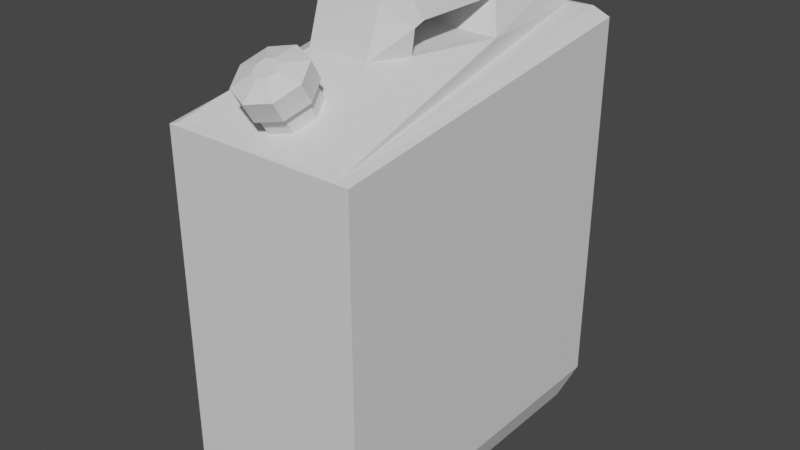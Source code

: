 # Source: jerrycan.blend  (saved by Blender 3.6.14; exported with 4.5.12 LTS)
import bpy
from mathutils import Matrix  # noqa: F401  (used for matrix-valued properties, if any)

bpy.ops.wm.read_factory_settings(use_empty=True)
scene = bpy.context.scene
scene.name = 'Scene'

# ---- collections
col_collection = bpy.data.collections.new('Collection'); scene.collection.children.link(col_collection)

# ---- materials (node trees are filled in below, after node groups)
mat_material = bpy.data.materials.new('Material')
mat_material.alpha_threshold = 0.0
mat_material.use_transparent_shadow = False
mat_material.roughness = 0.5
mat_material.line_color = (0.0, 0.0, 0.0, 1.0)

# ---- material node trees
mat_material.use_nodes = True; mat_material.node_tree.nodes.clear()
_N = mat_material.node_tree.nodes; _L = mat_material.node_tree.links
n0 = _N.new('ShaderNodeOutputMaterial'); n0.name = 'Material Output'; n0.location = (300, 300)
n1 = _N.new('ShaderNodeBsdfPrincipled'); n1.name = 'Principled BSDF'; n1.location = (10, 300)
n1.distribution = 'GGX'
n1.subsurface_method = 'RANDOM_WALK_SKIN'
n1.inputs[3].default_value = 1.45
n1.inputs[27].default_value = (0.0, 0.0, 0.0, 1.0)
n1.inputs[28].default_value = 1.0
_L.new(n1.outputs[0], n0.inputs[0])
n0.is_active_output = True

# ---- world
world_world = bpy.data.worlds.new('World'); scene.world = world_world
world_world.use_nodes = True; world_world.node_tree.nodes.clear()
_N = world_world.node_tree.nodes; _L = world_world.node_tree.links
n0 = _N.new('ShaderNodeOutputWorld'); n0.name = 'World Output'; n0.location = (300, 300)
n1 = _N.new('ShaderNodeBackground'); n1.name = 'Background'; n1.location = (10, 300)
n1.inputs[0].default_value = (0.05088, 0.05088, 0.05088, 1.0)
_L.new(n1.outputs[0], n0.inputs[0])
n0.is_active_output = True
world_world.color = (0.05088, 0.05088, 0.05088)
world_world.use_sun_shadow = False
world_world.sun_shadow_jitter_overblur = 0.0

# ---- meshes
me_cube = bpy.data.meshes.new('Cube')
me_cube.from_pydata([(0.3507, 0.8907, 1.363), (0.4789, 0.8727, -1.0), (0.2686, -0.2576, 1.351), (0.4789, -0.8727, -1.0), (-0.3631, 0.8907, 1.363), (-0.4789, 0.8727, -1.0), (-0.2686, -0.2576, 1.351), (-0.4789, -0.8727, -1.0), (-0.5397, 0.9835, -0.8318), (-0.5397, -0.9835, -0.8318), (0.5397, 0.9835, -0.8318), (0.5397, -0.9835, -0.8318), (0.1108, -0.6551, 1.236), (-0.1109, -0.6517, 1.238), (0.4833, 0.9248, 1.363), (-0.4957, 0.9248, 1.363), (0.1762, 0.4275, 1.661), (-0.1762, 0.4275, 1.661), (0.1762, 0.7625, 1.661), (-0.1762, 0.7625, 1.661), (-0.2882, 0.9362, 1.506), (0.2882, 0.9362, 1.506), (0.2882, 0.3431, 1.506), (-0.2882, 0.3431, 1.506), (0.1069, -0.8489, 1.128), (-0.1148, -0.8455, 1.13), (0.4001, 0.2013, 1.351), (-0.3631, 0.2123, 1.363), (0.1762, -0.2028, 1.661), (-0.1762, -0.2028, 1.661), (-0.2882, -0.1964, 1.506), (0.2882, -0.1964, 1.506), (0.1762, -0.3652, 1.605), (-0.1762, -0.3652, 1.605), (-0.2882, -0.2614, 1.484), (0.2882, -0.2614, 1.484), (0.5443, 0.9917, 1.299), (-0.5443, -0.9893, 1.05), (0.5443, -0.9893, 1.05), (-0.5443, 0.9917, 1.299), (0.4833, -0.9808, 1.065), (-0.4957, -0.9808, 1.065), (0.1718, -0.4512, 1.351), (-0.1718, -0.4512, 1.351), (0.3276, -0.6564, 1.237), (-0.3338, -0.6564, 1.237), (-0.3158, -0.02266, 1.357), (0.3343, -0.02818, 1.351), (0.1548, -0.7527, 1.182), (-0.1588, -0.7479, 1.184), (0.0, 0.9835, -0.8318), (-0.006173, -0.9808, 1.065), (0.0, -0.9835, -0.8318), (-0.006173, 0.9248, 1.363), (0.0, 0.8727, -1.0), (0.0, -0.8727, -1.0), (-0.006173, 0.8907, 1.363), (0.0, 0.4275, 1.661), (0.0, 0.7625, 1.661), (0.0, 0.9362, 1.506), (0.0, -0.4512, 1.351), (0.0, -0.2028, 1.661), (0.0, -0.3652, 1.605), (0.0, 0.9917, 1.299), (0.0, -0.9893, 1.05), (-0.004792, -0.8874, 1.107), (0.0007426, -0.6133, 1.259), (0.1108, -0.7111, 1.328), (-0.1109, -0.7076, 1.33), (0.1069, -0.9049, 1.22), (-0.1148, -0.9015, 1.222), (0.1548, -0.8087, 1.274), (-0.1588, -0.8038, 1.276), (-0.004792, -0.9433, 1.199), (0.0007426, -0.6692, 1.351), (0.1311, -0.6939, 1.337), (-0.1305, -0.6899, 1.34), (0.1265, -0.9226, 1.21), (-0.1352, -0.9186, 1.213), (0.183, -0.8091, 1.273), (-0.187, -0.8034, 1.277), (-0.00529, -0.968, 1.185), (0.001241, -0.6445, 1.365), (0.04392, -0.8481, 1.426), (-0.04638, -0.8467, 1.427), (0.04233, -0.927, 1.383), (-0.04797, -0.9256, 1.383), (0.06182, -0.8878, 1.404), (-0.06587, -0.8859, 1.405), (-0.003152, -0.9427, 1.374), (-0.0008977, -0.831, 1.436), (-0.00529, -1.025, 1.281), (-0.1352, -0.9758, 1.309), (0.001241, -0.7017, 1.461), (-0.1305, -0.7471, 1.436), (0.183, -0.8663, 1.37), (0.1311, -0.7511, 1.434), (-0.187, -0.8606, 1.373), (0.1265, -0.9798, 1.306)], [], [(59, 20, 19, 58), (64, 51, 41, 37), (37, 41, 15, 39), (54, 1, 3, 55), (36, 14, 40, 38), (63, 53, 14, 36), (5, 7, 9, 8), (54, 5, 8, 50), (55, 3, 11, 52), (3, 1, 10, 11), (30, 31, 35, 34), (0, 26, 40, 14), (27, 4, 15, 41), (56, 0, 14, 53), (58, 19, 17, 57), (22, 21, 18, 16), (20, 23, 17, 19), (23, 22, 31, 30), (27, 26, 22, 23), (4, 27, 23, 20), (26, 0, 21, 22), (56, 4, 20, 59), (46, 47, 26, 27), (47, 44, 40, 26), (45, 46, 27, 41), (22, 16, 28, 31), (57, 17, 29, 61), (17, 23, 30, 29), (29, 30, 34, 33), (31, 28, 32, 35), (61, 29, 33, 62), (33, 34, 6, 43), (34, 35, 2, 6), (35, 32, 42, 2), (62, 33, 43, 60), (50, 63, 36, 10), (10, 36, 38, 11), (9, 37, 39, 8), (52, 64, 37, 9), (65, 25, 41, 51), (66, 12, 42, 60), (48, 24, 40, 44), (49, 13, 43, 45), (25, 49, 45, 41), (12, 48, 44, 42), (43, 6, 46, 45), (2, 42, 44, 47), (6, 2, 47, 46), (13, 66, 60, 43), (24, 65, 51, 40), (11, 38, 64, 52), (8, 39, 63, 50), (32, 62, 60, 42), (28, 61, 62, 32), (16, 57, 61, 28), (0, 56, 59, 21), (18, 58, 57, 16), (4, 56, 53, 15), (7, 55, 52, 9), (1, 54, 50, 10), (39, 15, 53, 63), (5, 54, 55, 7), (38, 40, 51, 64), (21, 59, 58, 18), (12, 66, 74, 67), (13, 49, 72, 68), (48, 12, 67, 71), (25, 65, 73, 70), (49, 25, 70, 72), (65, 24, 69, 73), (24, 48, 71, 69), (66, 13, 68, 74), (70, 73, 81, 78), (67, 74, 82, 75), (68, 72, 80, 76), (72, 70, 78, 80), (74, 68, 76, 82), (73, 69, 77, 81), (69, 71, 79, 77), (71, 67, 75, 79), (81, 77, 98, 91), (77, 79, 95, 98), (79, 75, 96, 95), (78, 81, 91, 92), (75, 82, 93, 96), (76, 80, 97, 94), (80, 78, 92, 97), (82, 76, 94, 93), (86, 89, 85, 87, 83, 90, 84, 88), (89, 86, 92, 91), (84, 90, 93, 94), (83, 87, 95, 96), (86, 88, 97, 92), (87, 85, 98, 95), (88, 84, 94, 97), (85, 89, 91, 98), (90, 83, 96, 93)])
_uv = me_cube.uv_layers.new(name='UVMap')
_uv.uv.foreach_set('vector', [0.75, 0.5186, 0.8411, 0.5186, 0.8411, 0.5186, 0.75, 0.5186, 0.5, 0.875, 0.625, 0.875, 0.625, 1.0, 0.5, 1.0, 0.5, 0.0, 0.625, 0.0, 0.625, 0.25, 0.5, 0.25, 0.25, 0.5159, 0.3591, 0.5159, 0.3591, 0.7341, 0.25, 0.7341, 0.5, 0.5, 0.625, 0.5, 0.625, 0.75, 0.5, 0.75, 0.5, 0.375, 0.625, 0.375, 0.625, 0.5, 0.5, 0.5, 0.1409, 0.5159, 0.1409, 0.7341, 0.125, 0.75, 0.125, 0.5, 0.25, 0.5159, 0.1409, 0.5159, 0.125, 0.5, 0.25, 0.5, 0.25, 0.7341, 0.3591, 0.7341, 0.375, 0.75, 0.25, 0.75, 0.3591, 0.7341, 0.3591, 0.5159, 0.375, 0.5, 0.375, 0.75, 0.8411, 0.7314, 0.6589, 0.7314, 0.6589, 0.7314, 0.8411, 0.7314, 0.6589, 0.5186, 0.6589, 0.7314, 0.625, 0.75, 0.625, 0.5, 0.8411, 0.7314, 0.8411, 0.5186, 0.875, 0.5, 0.875, 0.75, 0.75, 0.5186, 0.6589, 0.5186, 0.625, 0.5, 0.75, 0.5, 0.75, 0.5186, 0.8411, 0.5186, 0.8411, 0.7314, 0.75, 0.7314, 0.6589, 0.7314, 0.6589, 0.5186, 0.6589, 0.5186, 0.6589, 0.7314, 0.8411, 0.5186, 0.8411, 0.7314, 0.8411, 0.7314, 0.8411, 0.5186, 0.8411, 0.7314, 0.6589, 0.7314, 0.6589, 0.7314, 0.8411, 0.7314, 0.8411, 0.7314, 0.6589, 0.7314, 0.6589, 0.7314, 0.8411, 0.7314, 0.8411, 0.5186, 0.8411, 0.7314, 0.8411, 0.7314, 0.8411, 0.5186, 0.6589, 0.7314, 0.6589, 0.5186, 0.6589, 0.5186, 0.6589, 0.7314, 0.75, 0.5186, 0.8411, 0.5186, 0.8411, 0.5186, 0.75, 0.5186, 0.8132, 0.7336, 0.6868, 0.7336, 0.6589, 0.7314, 0.8411, 0.7314, 0.6868, 0.7336, 0.6608, 0.7479, 0.625, 0.75, 0.6589, 0.7314, 0.8392, 0.7479, 0.8132, 0.7336, 0.8411, 0.7314, 0.875, 0.75, 0.6589, 0.7314, 0.6589, 0.7314, 0.6589, 0.7314, 0.6589, 0.7314, 0.75, 0.7314, 0.8411, 0.7314, 0.8411, 0.7314, 0.75, 0.7314, 0.8411, 0.7314, 0.8411, 0.7314, 0.8411, 0.7314, 0.8411, 0.7314, 0.8411, 0.7314, 0.8411, 0.7314, 0.8411, 0.7314, 0.8411, 0.7314, 0.6589, 0.7314, 0.6589, 0.7314, 0.6589, 0.7314, 0.6589, 0.7314, 0.75, 0.7314, 0.8411, 0.7314, 0.8411, 0.7314, 0.75, 0.7314, 0.8411, 0.7314, 0.8411, 0.7314, 0.7852, 0.7357, 0.8035, 0.7457, 0.8411, 0.7314, 0.6589, 0.7314, 0.7148, 0.7357, 0.7852, 0.7357, 0.6589, 0.7314, 0.6589, 0.7314, 0.6965, 0.7457, 0.7148, 0.7357, 0.75, 0.7314, 0.8411, 0.7314, 0.8035, 0.7457, 0.75, 0.7457, 0.375, 0.375, 0.5, 0.375, 0.5, 0.5, 0.375, 0.5, 0.375, 0.5, 0.5, 0.5, 0.5, 0.75, 0.375, 0.75, 0.375, 0.0, 0.5, 0.0, 0.5, 0.25, 0.375, 0.25, 0.375, 0.875, 0.5, 0.875, 0.5, 1.0, 0.375, 1.0, 0.7497, 0.7487, 0.8072, 0.7487, 0.875, 0.75, 0.75, 0.75, 0.7497, 0.747, 0.7224, 0.747, 0.6965, 0.7457, 0.75, 0.7457, 0.7073, 0.7479, 0.6923, 0.7487, 0.625, 0.75, 0.6608, 0.7479, 0.7922, 0.7479, 0.7771, 0.747, 0.8035, 0.7457, 0.8392, 0.7479, 0.8072, 0.7487, 0.7922, 0.7479, 0.8392, 0.7479, 0.875, 0.75, 0.7224, 0.747, 0.7073, 0.7479, 0.6608, 0.7479, 0.6965, 0.7457, 0.8035, 0.7457, 0.7852, 0.7357, 0.8132, 0.7336, 0.8392, 0.7479, 0.7148, 0.7357, 0.6965, 0.7457, 0.6608, 0.7479, 0.6868, 0.7336, 0.7852, 0.7357, 0.7148, 0.7357, 0.6868, 0.7336, 0.8132, 0.7336, 0.7771, 0.747, 0.7497, 0.747, 0.75, 0.7457, 0.8035, 0.7457, 0.6923, 0.7487, 0.7497, 0.7487, 0.75, 0.75, 0.625, 0.75, 0.375, 0.75, 0.5, 0.75, 0.5, 0.875, 0.375, 0.875, 0.375, 0.25, 0.5, 0.25, 0.5, 0.375, 0.375, 0.375, 0.6589, 0.7314, 0.75, 0.7314, 0.75, 0.7457, 0.6965, 0.7457, 0.6589, 0.7314, 0.75, 0.7314, 0.75, 0.7314, 0.6589, 0.7314, 0.6589, 0.7314, 0.75, 0.7314, 0.75, 0.7314, 0.6589, 0.7314, 0.6589, 0.5186, 0.75, 0.5186, 0.75, 0.5186, 0.6589, 0.5186, 0.6589, 0.5186, 0.75, 0.5186, 0.75, 0.7314, 0.6589, 0.7314, 0.8411, 0.5186, 0.75, 0.5186, 0.75, 0.5, 0.875, 0.5, 0.1409, 0.7341, 0.25, 0.7341, 0.25, 0.75, 0.125, 0.75, 0.3591, 0.5159, 0.25, 0.5159, 0.25, 0.5, 0.375, 0.5, 0.5, 0.25, 0.625, 0.25, 0.625, 0.375, 0.5, 0.375, 0.1409, 0.5159, 0.25, 0.5159, 0.25, 0.7341, 0.1409, 0.7341, 0.5, 0.75, 0.625, 0.75, 0.625, 0.875, 0.5, 0.875, 0.6589, 0.5186, 0.75, 0.5186, 0.75, 0.5186, 0.6589, 0.5186, 0.7224, 0.747, 0.7497, 0.747, 0.7497, 0.747, 0.7222, 0.747, 0.7771, 0.747, 0.7922, 0.7479, 0.7931, 0.7479, 0.7772, 0.747, 0.7073, 0.7479, 0.7224, 0.747, 0.7222, 0.747, 0.7063, 0.7479, 0.8072, 0.7487, 0.7497, 0.7487, 0.7497, 0.7488, 0.8061, 0.7487, 0.7922, 0.7479, 0.8072, 0.7487, 0.8061, 0.7487, 0.7931, 0.7479, 0.7497, 0.7487, 0.6923, 0.7487, 0.6934, 0.7487, 0.7497, 0.7488, 0.6923, 0.7487, 0.7073, 0.7479, 0.7063, 0.7479, 0.6934, 0.7487, 0.7497, 0.747, 0.7771, 0.747, 0.7772, 0.747, 0.7497, 0.747, 0.8061, 0.7487, 0.7497, 0.7488, 0.7497, 0.7488, 0.8061, 0.7487, 0.7222, 0.747, 0.7497, 0.747, 0.7497, 0.747, 0.7222, 0.747, 0.7772, 0.747, 0.7931, 0.7479, 0.7931, 0.7479, 0.7772, 0.747, 0.7931, 0.7479, 0.8061, 0.7487, 0.8061, 0.7487, 0.7931, 0.7479, 0.7497, 0.747, 0.7772, 0.747, 0.7772, 0.747, 0.7497, 0.747, 0.7497, 0.7488, 0.6934, 0.7487, 0.6934, 0.7487, 0.7497, 0.7488, 0.6934, 0.7487, 0.7063, 0.7479, 0.7063, 0.7479, 0.6934, 0.7487, 0.7063, 0.7479, 0.7222, 0.747, 0.7222, 0.747, 0.7063, 0.7479, 0.7497, 0.7488, 0.6934, 0.7487, 0.6934, 0.7487, 0.7497, 0.7488, 0.6934, 0.7487, 0.7063, 0.7479, 0.7063, 0.7479, 0.6934, 0.7487, 0.7063, 0.7479, 0.7222, 0.747, 0.7222, 0.747, 0.7063, 0.7479, 0.8061, 0.7487, 0.7497, 0.7488, 0.7497, 0.7488, 0.8061, 0.7487, 0.7222, 0.747, 0.7497, 0.747, 0.7497, 0.747, 0.7222, 0.747, 0.7772, 0.747, 0.7931, 0.7479, 0.7931, 0.7479, 0.7772, 0.747, 0.7931, 0.7479, 0.8061, 0.7487, 0.8061, 0.7487, 0.7931, 0.7479, 0.7497, 0.747, 0.7772, 0.747, 0.7772, 0.747, 0.7497, 0.747, 0.7642, 0.7482, 0.7497, 0.7483, 0.7353, 0.7482, 0.7323, 0.7479, 0.7387, 0.7476, 0.7497, 0.7476, 0.7607, 0.7476, 0.7671, 0.7479, 0.7497, 0.7483, 0.7642, 0.7482, 0.8061, 0.7487, 0.7497, 0.7488, 0.7607, 0.7476, 0.7497, 0.7476, 0.7497, 0.747, 0.7772, 0.747, 0.7387, 0.7476, 0.7323, 0.7479, 0.7063, 0.7479, 0.7222, 0.747, 0.7642, 0.7482, 0.7671, 0.7479, 0.7931, 0.7479, 0.8061, 0.7487, 0.7323, 0.7479, 0.7353, 0.7482, 0.6934, 0.7487, 0.7063, 0.7479, 0.7671, 0.7479, 0.7607, 0.7476, 0.7772, 0.747, 0.7931, 0.7479, 0.7353, 0.7482, 0.7497, 0.7483, 0.7497, 0.7488, 0.6934, 0.7487, 0.7497, 0.7476, 0.7387, 0.7476, 0.7222, 0.747, 0.7497, 0.747])
me_cube.materials.append(mat_material)
me_cube.use_mirror_vertex_groups = False
me_cube.update()

# ---- objects
ob_cube = bpy.data.objects.new('Cube', me_cube)

# ---- transforms, parenting, visibility, modifiers, constraints
ob_cube.location = (0.0, 0.0, -0.6531)
ob_cube.scale = (1.578, 1.578, 1.578)
ob_cube.lock_rotations_4d = False
ob_cube.empty_display_type = 'ARROWS'
ob_cube.lineart.crease_threshold = 0.0

# ---- collection membership
col_collection.objects.link(ob_cube)

# ---- scene / render settings (as saved in the file)
scene.frame_start = 1; scene.frame_end = 250; scene.frame_set(1)
scene.render.engine = 'BLENDER_EEVEE_NEXT'
scene.cycles.sampling_pattern = 'TABULATED_SOBOL'
scene.view_settings.view_transform = 'Filmic'
bpy.context.view_layer.update()

# ---- added for rendering (the .blend has no active camera and no usable light): camera, sun
cam_auto = bpy.data.cameras.new('AutoCamera')
cam_auto.lens = 50.0
cam_auto.sensor_width = 36.0
cam_auto.clip_end = 1000.0
ob_auto_camera = bpy.data.objects.new('AutoCamera', cam_auto)
scene.collection.objects.link(ob_auto_camera)
ob_auto_camera.location = (5.1268, -6.17854, 3.96977)
ob_auto_camera.rotation_euler = (1.09748, -7.21219e-08, 0.694738)
scene.camera = ob_auto_camera
light_auto_sun = bpy.data.lights.new('AutoSun', 'SUN')
light_auto_sun.energy = 3.0
light_auto_sun.angle = 0.0523599
ob_auto_sun = bpy.data.objects.new('AutoSun', light_auto_sun)
scene.collection.objects.link(ob_auto_sun)
ob_auto_sun.rotation_euler = (0.872665, 0.174533, 0.523599)
bpy.context.view_layer.update()
